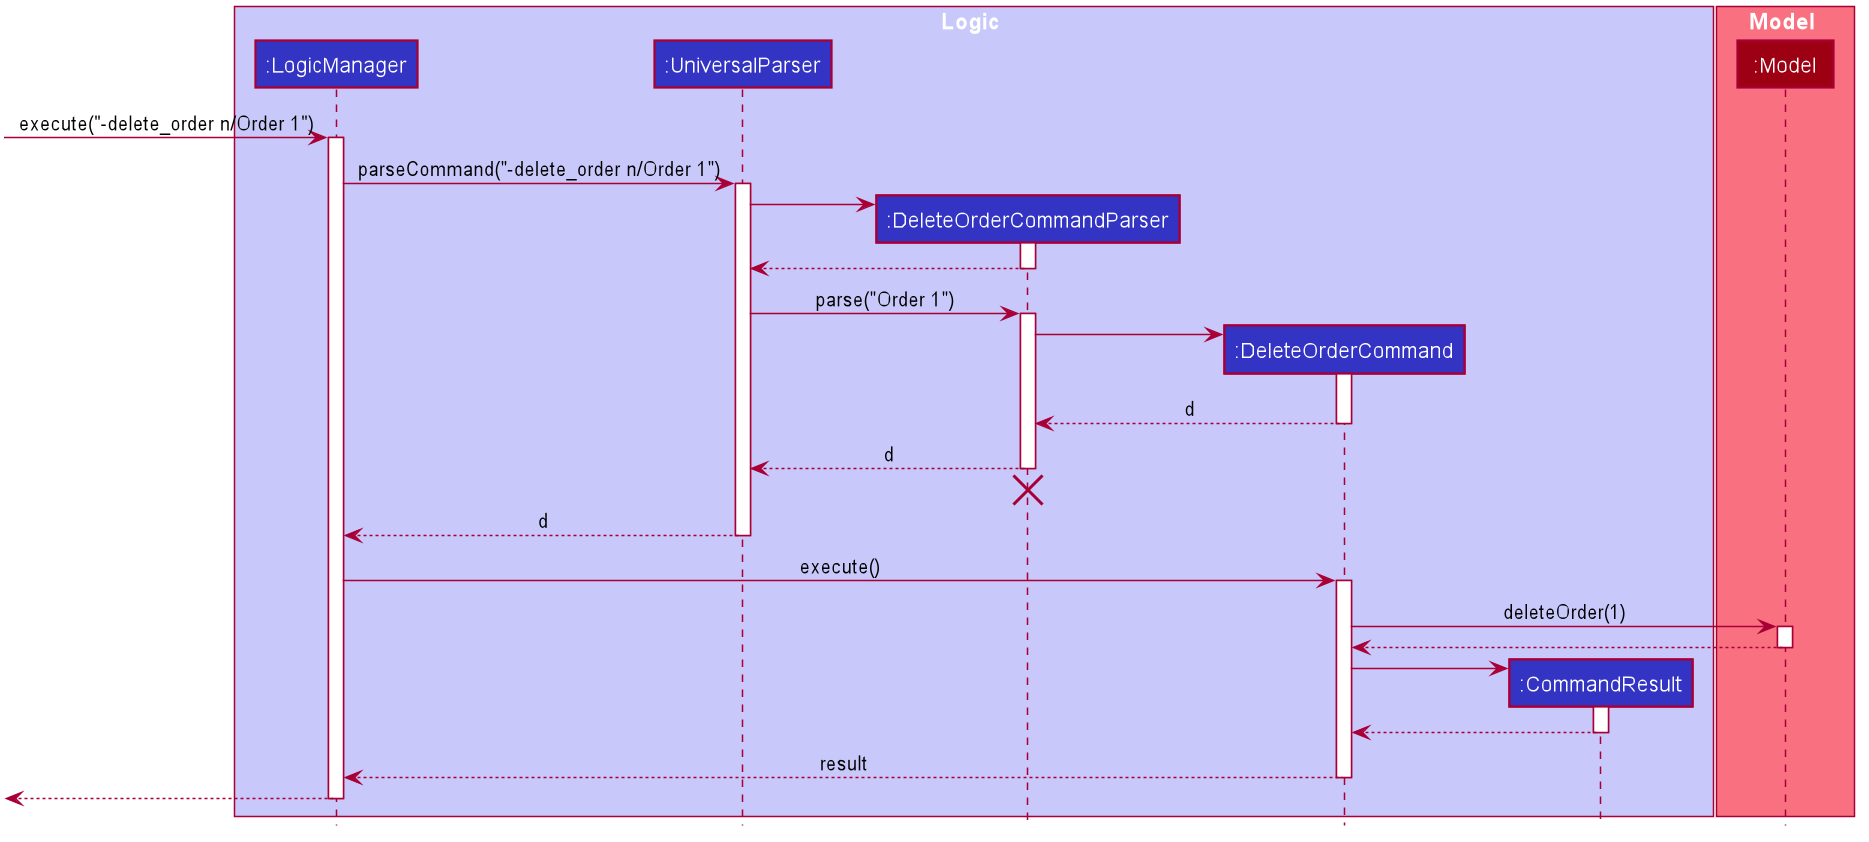

The diagram above was rendered by PlantUML. Its source (embedded in the PNG):
@startuml








skinparam BackgroundColor #FFFFFFF

skinparam Shadowing false

skinparam Class {
    FontColor #FFFFFF
    BorderThickness 1
    BorderColor #FFFFFF
    StereotypeFontColor #FFFFFF
    FontName Arial
}

skinparam Actor {
    BorderColor #000000
    Color #000000
    FontName Arial
}

skinparam Sequence {
    MessageAlign center
    BoxFontSize 15
    BoxPadding 0
    BoxFontColor #FFFFFF
    FontName Arial
}

skinparam Participant {
    FontColor #FFFFFFF
    Padding 20
}

skinparam MinClassWidth 50
skinparam ParticipantPadding 10
skinparam Shadowing false
skinparam DefaultTextAlignment center
skinparam packageStyle Rectangle

hide footbox
hide members
hide circle

box Logic #C8C8FA
participant ":LogicManager" as LogicManager #3333C4
participant ":UniversalParser" as AddressBookParser #3333C4
participant ":DeleteOrderCommandParser" as DeleteCommandParser #3333C4
participant ":DeleteOrderCommand" as DeleteCommand #3333C4
participant ":CommandResult" as CommandResult #3333C4
end box

box Model #F97181
participant ":Model" as Model #9D0012
end box

[-> LogicManager : execute("-delete_order n/Order 1")
activate LogicManager

LogicManager -> AddressBookParser : parseCommand("-delete_order n/Order 1")
activate AddressBookParser

create DeleteCommandParser
AddressBookParser -> DeleteCommandParser
activate DeleteCommandParser

DeleteCommandParser --> AddressBookParser
deactivate DeleteCommandParser

AddressBookParser -> DeleteCommandParser : parse("Order 1")
activate DeleteCommandParser

create DeleteCommand
DeleteCommandParser -> DeleteCommand
activate DeleteCommand

DeleteCommand --> DeleteCommandParser : d
deactivate DeleteCommand

DeleteCommandParser --> AddressBookParser : d
deactivate DeleteCommandParser
DeleteCommandParser -[hidden]-> AddressBookParser
destroy DeleteCommandParser

AddressBookParser --> LogicManager : d
deactivate AddressBookParser

LogicManager -> DeleteCommand : execute()
activate DeleteCommand

DeleteCommand -> Model : deleteOrder(1)
activate Model

Model --> DeleteCommand
deactivate Model

create CommandResult
DeleteCommand -> CommandResult
activate CommandResult

CommandResult --> DeleteCommand
deactivate CommandResult

DeleteCommand --> LogicManager : result
deactivate DeleteCommand

[<--LogicManager
deactivate LogicManager
@enduml